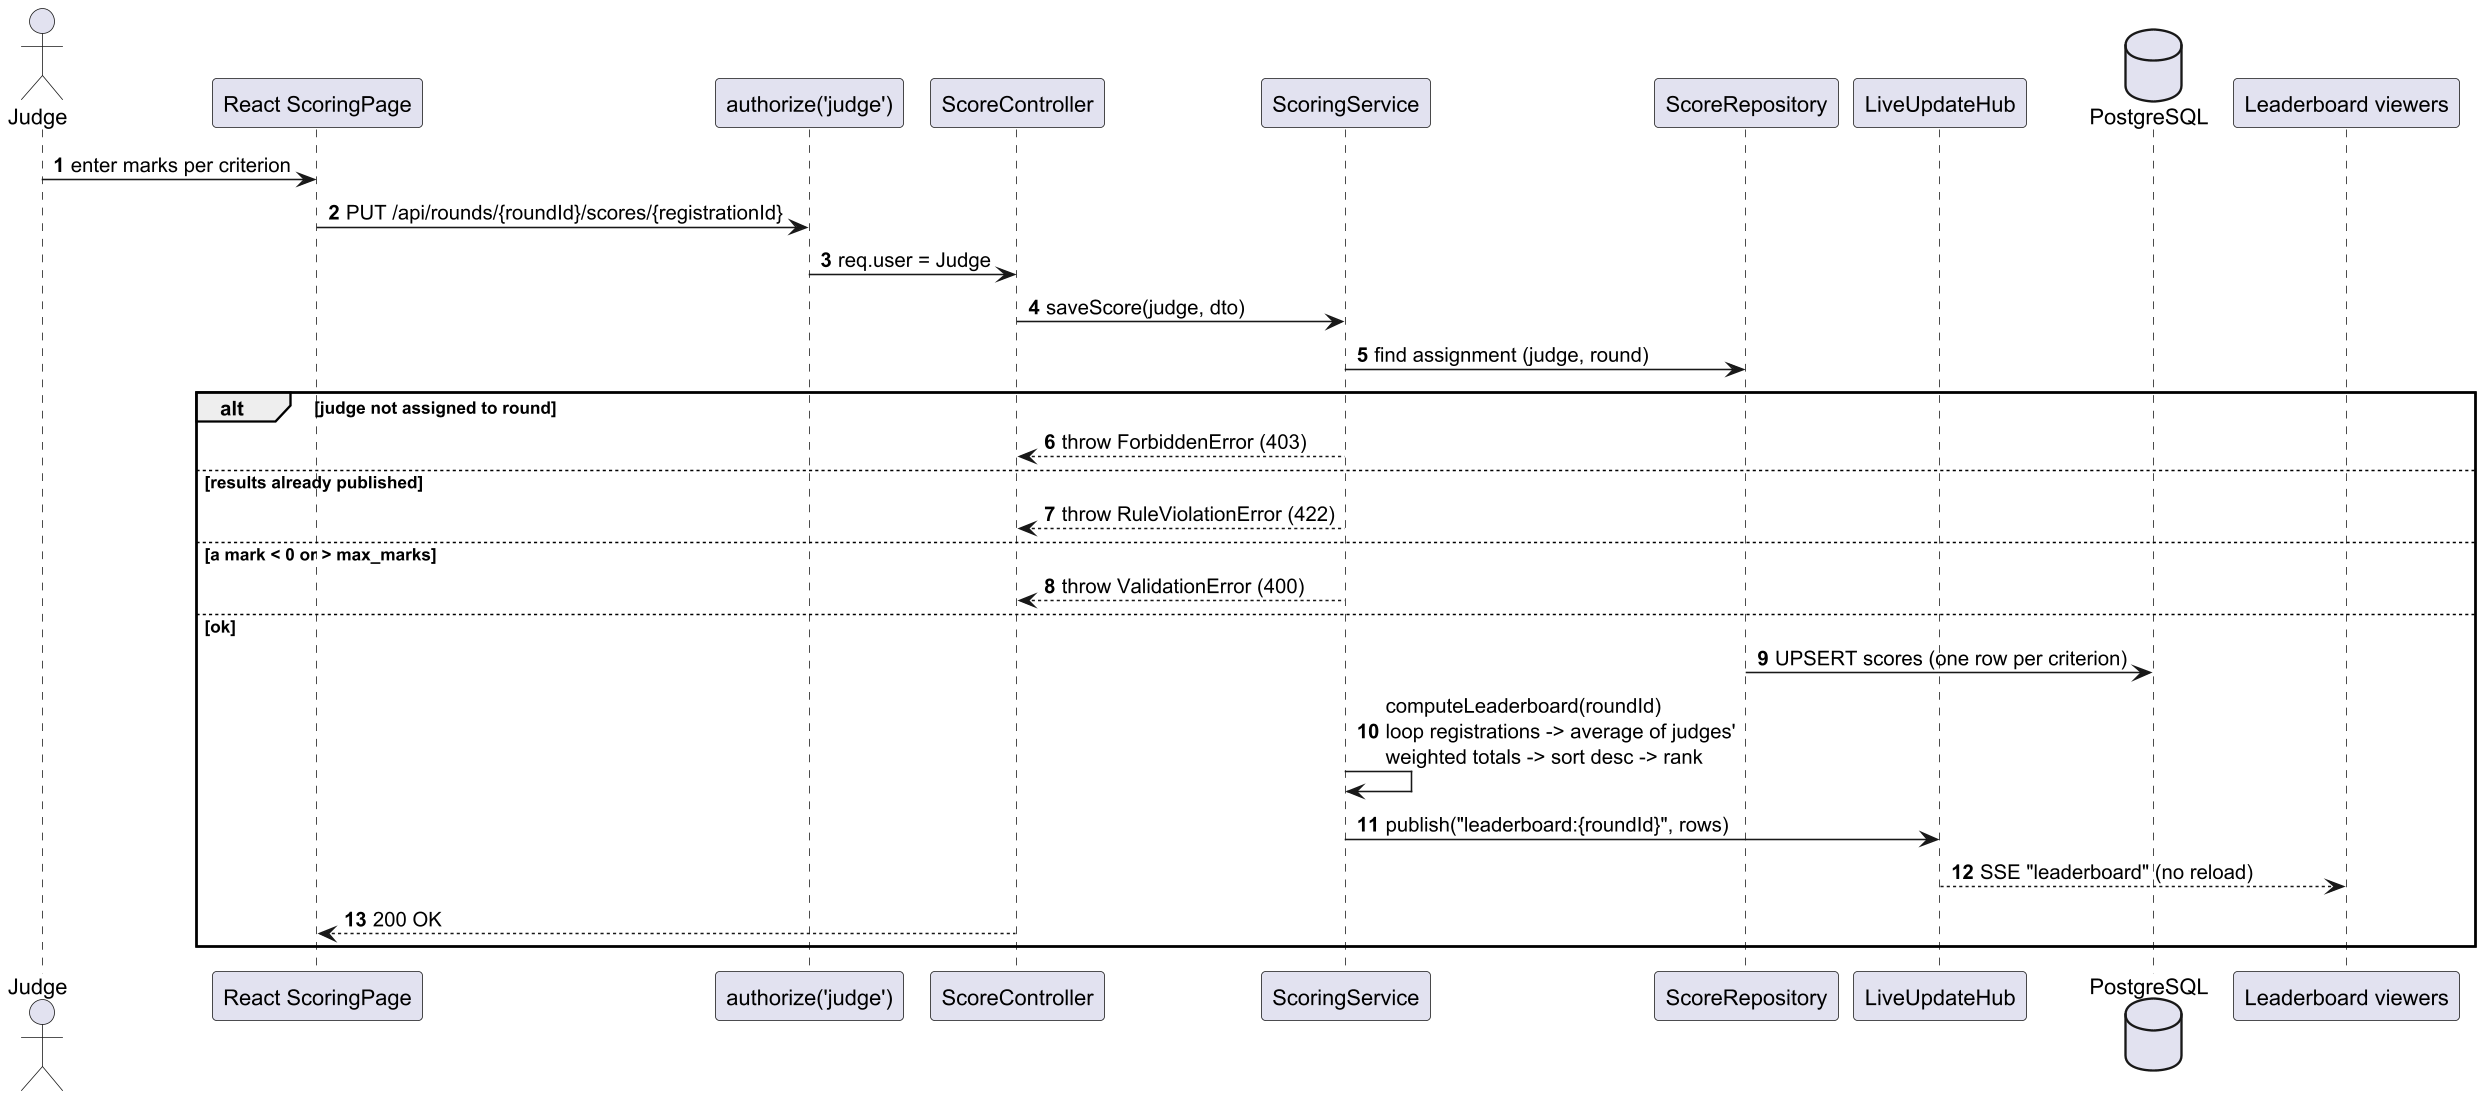

The diagram above was rendered by PlantUML. Its source (embedded in the PNG):
@startuml SeqScoringLeaderboard
!pragma layout smetana
skinparamlocked Dpi 150
' SDS Figure 8 - Judge scoring and live leaderboard
skinparam shadowing false
autonumber

actor Judge as J
participant "React ScoringPage" as UI
participant "authorize('judge')" as MW
participant ScoreController as SC
participant ScoringService as SS
participant ScoreRepository as SR
participant LiveUpdateHub as HUB
database PostgreSQL as DB
participant "Leaderboard viewers" as V

J -> UI : enter marks per criterion
UI -> MW : PUT /api/rounds/{roundId}/scores/{registrationId}
MW -> SC : req.user = Judge
SC -> SS : saveScore(judge, dto)
SS -> SR : find assignment (judge, round)
alt judge not assigned to round
  SS --> SC : throw ForbiddenError (403)
else results already published
  SS --> SC : throw RuleViolationError (422)
else a mark < 0 or > max_marks
  SS --> SC : throw ValidationError (400)
else ok
  SR -> DB : UPSERT scores (one row per criterion)
  SS -> SS : computeLeaderboard(roundId)\nloop registrations -> average of judges'\nweighted totals -> sort desc -> rank
  SS -> HUB : publish("leaderboard:{roundId}", rows)
  HUB --> V : SSE "leaderboard" (no reload)
  SC --> UI : 200 OK
end
@enduml